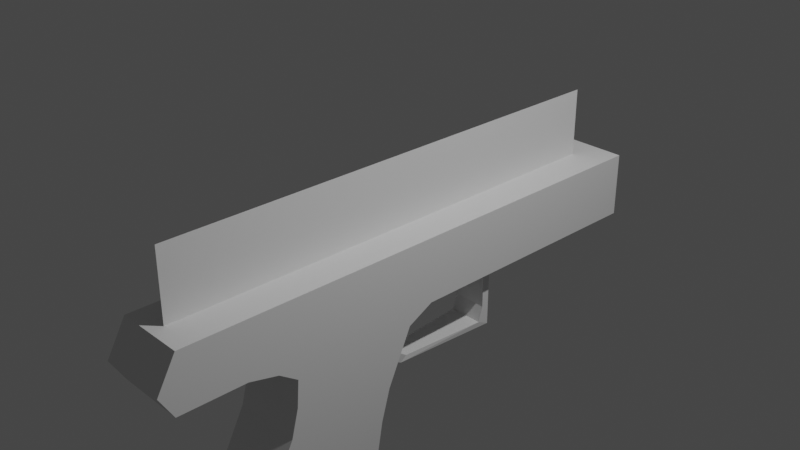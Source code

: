 # Source: blend.blend  (saved by Blender 2.93.21; exported with 4.5.12 LTS)
import bpy
from mathutils import Matrix  # noqa: F401  (used for matrix-valued properties, if any)

bpy.ops.wm.read_factory_settings(use_empty=True)
scene = bpy.context.scene
scene.name = 'Scene'

# ---- collections
col_collection = bpy.data.collections.new('Collection'); scene.collection.children.link(col_collection)

# ---- world
world_world = bpy.data.worlds.new('World'); scene.world = world_world
world_world.use_nodes = True; world_world.node_tree.nodes.clear()
_N = world_world.node_tree.nodes; _L = world_world.node_tree.links
n0 = _N.new('ShaderNodeOutputWorld'); n0.name = 'World Output'; n0.location = (300, 300)
n1 = _N.new('ShaderNodeBackground'); n1.name = 'Background'; n1.location = (10, 300)
n1.inputs[0].default_value = (0.05088, 0.05088, 0.05088, 1.0)
_L.new(n1.outputs[0], n0.inputs[0])
n0.is_active_output = True
world_world.color = (0.05088, 0.05088, 0.05088)
world_world.use_sun_shadow = False
world_world.sun_shadow_jitter_overblur = 0.0

# ---- cameras
cam_camera = bpy.data.cameras.new('Camera')
cam_camera.clip_end = 100.0
cam_camera.ortho_scale = 7.314

# ---- lights
light_light = bpy.data.lights.new('Light', 'POINT')
light_light.transmission_factor = 0.0
light_light.energy = 1000.0
light_light.shadow_soft_size = 0.1
light_light.shadow_maximum_resolution = 0.006
light_light.use_absolute_resolution = True

# ---- meshes
me_x = bpy.data.meshes.new('Плоскость')
me_x.from_pydata([(0.09432, 3.153, -8.262e-08), (0.4793, 3.153, 3.931e-08), (0.09432, -2.938, -8.262e-08), (0.4793, -3.153, 3.931e-08), (0.8422, 3.153, 1.191e-08), (0.7422, -2.997, 1.946e-08), (0.09432, 0.1076, -8.262e-08), (0.7422, -2.229, -0.2), (0.8422, 0.07768, 1.191e-08), (0.7422, -2.997, -0.2), (0.8259, -1.89, 1.315e-08), (0.09432, -1.415, -8.262e-08), (0.9975, -0.2268, -0.2), (0.7422, -2.229, 1.946e-08), (0.09432, -2.176, -8.262e-08), (0.09432, -0.6537, -8.262e-08), (1.625, -0.5138, -0.2), (1.615, -1.779, -4.64e-08), (0.09432, 1.63, -8.262e-08), (0.09432, -0.6537, -0.2), (0.8422, 1.615, 1.191e-08), (0.09432, -0.4634, -0.2), (0.8422, 0.8464, 1.191e-08), (0.09432, 0.8688, -8.262e-08), (0.09432, 2.391, -8.262e-08), (0.8422, 0.8464, -0.2), (0.8422, 2.384, 1.191e-08), (0.09432, -0.2731, -0.2), (0.9752, -1.673, 1.869e-09), (0.09432, -1.034, -8.262e-08), (0.09432, -0.2731, -8.262e-08), (0.09432, 0.1076, -0.2), (0.9975, -0.2268, 1.919e-10), (0.09432, -0.844, -8.262e-08), (3.788, -0.8126, -0.2), (1.289, -1.696, -2.182e-08), (0.8422, 0.07768, -0.2), (1.625, -0.5138, -4.716e-08), (0.09432, -0.4634, -8.262e-08), (3.479, -2.34, -1.872e-07), (3.788, -0.8126, -2.105e-07), (2.611, -0.723, -1.216e-07), (2.565, -2.155, -1.181e-07), (3.414, -0.8753, -1.823e-07), (3.004, -2.266, -1.513e-07), (2.09, -2.021, -8.227e-08), (1.998, -0.6184, -7.536e-08), (0.09432, 3.153, 0.4), (0.4793, 3.153, 0.4), (0.09432, -2.938, 0.4), (0.4793, -3.153, 0.4), (0.8422, 3.153, 0.4), (0.7422, -2.997, 0.4), (0.09432, 0.1076, 0.4), (0.4793, -1.685e-09, 0.4), (0.8422, 0.07768, 0.4), (0.4793, -1.576, 0.4), (0.8259, -1.89, 0.4), (0.09432, -1.415, 0.4), (0.4793, -2.365, 0.4), (0.7422, -2.229, 0.4), (0.09432, -2.176, 0.4), (0.09432, -0.6537, 0.4), (1.089, -0.8838, 0.4), (1.615, -1.779, 0.4), (0.09432, 1.63, 0.4), (0.4793, 1.576, 0.4), (0.8422, 1.615, 0.4), (0.4793, 0.7882, 0.4), (0.8422, 0.8464, 0.4), (0.09432, 0.8688, 0.4), (0.09432, 2.391, 0.4), (0.4793, 2.365, 0.4), (0.8422, 2.384, 0.4), (0.4793, -1.182, 0.4), (0.9752, -1.673, 0.4), (0.09432, -1.034, 0.4), (0.09432, -0.2731, 0.4), (0.4793, -0.3941, 0.4), (0.9975, -0.2268, 0.4), (0.09432, -0.844, 0.4), (0.4793, -0.9852, 0.4), (1.289, -1.696, 0.4), (0.4793, -0.5911, 0.4), (1.625, -0.5138, 0.4), (0.09432, -0.4634, 0.4), (3.479, -2.34, 0.4), (3.788, -0.8126, 0.4), (2.611, -0.723, 0.4), (2.565, -2.155, 0.4), (3.414, -0.8753, 0.4), (3.004, -2.266, 0.4), (2.09, -2.021, 0.4), (1.998, -0.6184, 0.4), (0.09432, 3.153, -0.4), (0.4793, 3.153, -0.4), (0.09432, -2.938, -0.4), (0.4793, -3.153, -0.4), (0.8422, 3.153, -0.4), (0.7422, -2.997, -0.4), (0.09432, 0.1076, -0.4), (0.4793, 1.685e-09, -0.4), (0.8422, 0.07768, -0.4), (0.4793, -1.576, -0.4), (0.8259, -1.89, -0.4), (0.09432, -1.415, -0.4), (0.4793, -2.365, -0.4), (0.7422, -2.229, -0.4), (0.09432, -2.176, -0.4), (0.09432, -0.6537, -0.4), (1.089, -0.8838, -0.4), (1.615, -1.779, -0.4), (0.09432, 1.63, -0.4), (0.4793, 1.576, -0.4), (0.8422, 1.615, -0.4), (0.4793, 0.7882, -0.4), (0.8422, 0.8464, -0.4), (0.09432, 0.8688, -0.4), (0.09432, 2.391, -0.4), (0.4793, 2.365, -0.4), (0.8422, 2.384, -0.4), (0.4793, -1.182, -0.4), (0.9752, -1.673, -0.4), (0.09432, -1.034, -0.4), (0.09432, -0.2731, -0.4), (0.4793, -0.3941, -0.4), (0.9975, -0.2268, -0.4), (0.09432, -0.844, -0.4), (0.4793, -0.9852, -0.4), (1.289, -1.696, -0.4), (0.4793, -0.5911, -0.4), (1.625, -0.5138, -0.4), (0.09432, -0.4634, -0.4), (3.479, -2.34, -0.4), (3.788, -0.8126, -0.4), (2.611, -0.723, -0.4), (2.565, -2.155, -0.4), (3.414, -0.8753, -0.4), (3.004, -2.266, -0.4), (2.09, -2.021, -0.4), (1.998, -0.6184, -0.4), (2.09, -2.021, -0.2), (0.09432, -2.938, -0.2), (0.4793, -3.153, -0.2), (0.8422, 1.615, -0.2), (3.479, -2.34, -0.2), (0.4793, 3.153, -0.2), (3.414, -0.8753, -0.2), (0.09432, -1.415, -0.2), (0.09432, -2.176, -0.2), (1.289, -1.696, -0.2), (1.615, -1.779, -0.2), (0.09432, 1.63, -0.2), (0.09432, 0.8688, -0.2), (0.09432, 3.153, -0.2), (0.09432, 2.391, -0.2), (0.8259, -1.89, -0.2), (0.9752, -1.673, -0.2), (2.565, -2.155, -0.2), (3.004, -2.266, -0.2), (0.8422, 2.384, -0.2), (0.8422, 3.153, -0.2), (0.09432, -0.844, -0.2), (0.09432, -1.034, -0.2), (2.611, -0.723, -0.2), (1.998, -0.6184, -0.2), (2.611, -0.723, 0.2), (1.998, -0.6184, 0.2), (0.09432, -0.844, 0.2), (0.09432, -1.034, 0.2), (0.8422, 2.384, 0.2), (0.8422, 3.153, 0.2), (2.565, -2.155, 0.2), (3.004, -2.266, 0.2), (0.8259, -1.89, 0.2), (0.9752, -1.673, 0.2), (0.09432, 3.153, 0.2), (0.09432, 2.391, 0.2), (0.09432, 1.63, 0.2), (0.09432, 0.8688, 0.2), (1.289, -1.696, 0.2), (1.615, -1.779, 0.2), (0.09432, -1.415, 0.2), (0.09432, -2.176, 0.2), (3.414, -0.8753, 0.2), (0.4793, 3.153, 0.2), (3.479, -2.34, 0.2), (0.8422, 1.615, 0.2), (0.09432, -2.938, 0.2), (0.4793, -3.153, 0.2), (2.09, -2.021, 0.2), (0.7422, -2.997, 0.2), (0.7422, -2.229, 0.2), (1.625, -0.5138, 0.2), (0.9975, -0.2268, 0.2), (0.09432, -0.4634, 0.2), (0.09432, -0.6537, 0.2), (0.8422, 0.8464, 0.2), (0.09432, -0.2731, 0.2), (0.09432, 0.1076, 0.2), (3.788, -0.8126, 0.2), (0.8422, 0.07768, 0.2), (0.09432, 1.249, -8.262e-08), (0.8422, 1.231, 1.191e-08), (0.09432, 1.249, 0.4), (0.4793, 1.182, 0.4), (0.8422, 1.231, 0.4), (0.09432, 1.249, -0.4), (0.4793, 1.182, -0.4), (0.8422, 1.231, -0.4), (0.09432, 1.249, -0.2), (0.8422, 1.231, -0.2), (0.8422, 1.231, 0.2), (0.09432, 1.249, 0.2), (0.9402, 1.086, -0.2), (0.9402, 1.086, 1.191e-08), (0.9402, 1.176, 1.191e-08), (0.9402, 1.176, -0.2), (0.9402, 1.086, 0.2), (0.9402, 1.176, 0.2), (1.39, 1.086, -0.2), (1.39, 1.086, 1.191e-08), (1.39, 1.176, 1.191e-08), (1.39, 1.176, -0.2), (1.39, 1.086, 0.2), (1.39, 1.176, 0.2), (1.568, 1.034, -0.2), (1.568, 1.034, 1.713e-08), (1.638, 1.176, 1.191e-08), (1.638, 1.176, -0.2), (1.568, 1.034, 0.2), (1.638, 1.176, 0.2), (1.572, -0.0156, -0.1239), (1.572, -0.0156, 1.44e-08), (1.634, -0.09141, 9.779e-09), (1.634, -0.09141, -0.1239), (1.572, -0.0156, 0.1239), (1.634, -0.09141, 0.1239), (1.27, -0.4455, -0.1861), (1.27, -0.4455, 2.779e-08), (1.362, -0.5593, 2.085e-08), (1.362, -0.5593, -0.1861), (1.27, -0.4455, 0.1861), (1.362, -0.5593, 0.1861), (1.481, -0.2827, -0.07316), (1.481, -0.2827, -3.3e-08), (1.432, -0.2337, -0.07316), (1.432, -0.2337, -0.1463), (1.432, -0.2337, -2.988e-08), (1.432, -0.2337, 0.1463), (1.481, -0.2827, 0.1463), (1.481, -0.2827, 0.07316), (1.432, -0.2337, 0.07316), (1.481, -0.2827, -0.1463)], [], [(31, 27, 124, 100), (27, 21, 132, 124), (211, 144, 114, 209), (143, 9, 99, 97), (149, 142, 96, 108), (21, 19, 109, 132), (161, 146, 95, 98), (165, 16, 131, 140), (7, 156, 104, 107), (79, 194, 252, 249), (9, 7, 107, 99), (141, 158, 136, 139), (163, 148, 105, 123), (142, 143, 97, 96), (157, 150, 129, 122), (144, 160, 120, 114), (159, 145, 133, 138), (146, 154, 94, 95), (147, 164, 135, 137), (148, 149, 108, 105), (150, 151, 111, 129), (210, 153, 117, 207), (154, 155, 118, 94), (156, 157, 122, 104), (158, 159, 138, 136), (160, 161, 98, 120), (162, 163, 123, 127), (164, 165, 140, 135), (61, 59, 50, 49), (72, 48, 51, 73), (78, 54, 55, 79), (70, 68, 54, 53), (59, 56, 57, 60), (76, 74, 56, 58), (50, 59, 60, 52), (58, 56, 59, 61), (85, 83, 63, 62), (81, 63, 64, 82), (71, 72, 66, 65), (205, 66, 67, 206), (54, 68, 69, 55), (204, 205, 68, 70), (47, 48, 72, 71), (66, 72, 73, 67), (56, 74, 75, 57), (80, 81, 74, 76), (53, 54, 78, 77), (83, 78, 79, 84), (62, 63, 81, 80), (74, 81, 82, 75), (63, 83, 84, 64), (77, 78, 83, 85), (91, 90, 87, 86), (92, 93, 88, 89), (89, 88, 90, 91), (64, 84, 93, 92), (167, 166, 88, 93), (169, 168, 80, 76), (171, 170, 73, 51), (173, 172, 89, 91), (175, 174, 57, 75), (177, 176, 47, 71), (213, 178, 65, 204), (181, 180, 82, 64), (183, 182, 58, 61), (166, 184, 90, 88), (176, 185, 48, 47), (186, 173, 91, 86), (170, 187, 67, 73), (180, 175, 75, 82), (189, 188, 49, 50), (182, 169, 76, 58), (172, 190, 92, 89), (192, 191, 52, 60), (32, 12, 246, 248), (174, 192, 60, 57), (193, 167, 93, 84), (185, 171, 51, 48), (196, 195, 85, 62), (188, 183, 61, 49), (191, 189, 50, 52), (212, 197, 69, 206), (195, 198, 77, 85), (198, 199, 53, 77), (199, 179, 70, 53), (200, 186, 86, 87), (168, 196, 62, 80), (201, 194, 79, 55), (197, 201, 55, 69), (184, 200, 87, 90), (178, 177, 71, 65), (190, 181, 64, 92), (108, 96, 97, 106), (119, 120, 98, 95), (125, 126, 102, 101), (117, 100, 101, 115), (106, 107, 104, 103), (123, 105, 103, 121), (97, 99, 107, 106), (105, 108, 106, 103), (132, 109, 110, 130), (128, 129, 111, 110), (118, 112, 113, 119), (208, 209, 114, 113), (101, 102, 116, 115), (207, 117, 115, 208), (94, 118, 119, 95), (113, 114, 120, 119), (103, 104, 122, 121), (127, 123, 121, 128), (100, 124, 125, 101), (130, 131, 126, 125), (109, 127, 128, 110), (121, 122, 129, 128), (110, 111, 131, 130), (124, 132, 130, 125), (138, 133, 134, 137), (139, 136, 135, 140), (136, 138, 137, 135), (111, 139, 140, 131), (153, 31, 100, 117), (145, 34, 134, 133), (19, 162, 127, 109), (12, 36, 102, 126), (36, 25, 116, 102), (34, 147, 137, 134), (155, 152, 112, 118), (151, 141, 139, 111), (17, 45, 141, 151), (24, 18, 152, 155), (40, 43, 147, 34), (8, 22, 25, 36), (32, 8, 36, 12), (15, 33, 162, 19), (39, 40, 34, 145), (23, 6, 31, 153), (41, 46, 165, 164), (33, 29, 163, 162), (26, 4, 161, 160), (42, 44, 159, 158), (10, 28, 157, 156), (0, 24, 155, 154), (202, 23, 153, 210), (35, 17, 151, 150), (11, 14, 149, 148), (43, 41, 164, 147), (1, 0, 154, 146), (44, 39, 145, 159), (20, 26, 160, 144), (28, 35, 150, 157), (2, 3, 143, 142), (29, 11, 148, 163), (45, 42, 158, 141), (5, 13, 7, 9), (193, 84, 250, 251), (13, 10, 156, 7), (46, 37, 16, 165), (4, 1, 146, 161), (38, 15, 19, 21), (14, 2, 142, 149), (3, 5, 9, 143), (203, 20, 144, 211), (30, 38, 21, 27), (6, 30, 27, 31), (45, 17, 181, 190), (18, 24, 177, 178), (43, 40, 200, 184), (22, 8, 201, 197), (8, 32, 194, 201), (33, 15, 196, 168), (40, 39, 186, 200), (6, 23, 179, 199), (30, 6, 199, 198), (38, 30, 198, 195), (22, 197, 218, 215), (5, 3, 189, 191), (2, 14, 183, 188), (15, 38, 195, 196), (1, 4, 171, 185), (37, 46, 167, 193), (10, 13, 192, 174), (37, 193, 251, 245), (13, 5, 191, 192), (42, 45, 190, 172), (11, 29, 169, 182), (3, 2, 188, 189), (35, 28, 175, 180), (26, 20, 187, 170), (39, 44, 173, 186), (0, 1, 185, 176), (41, 43, 184, 166), (14, 11, 182, 183), (17, 35, 180, 181), (202, 18, 178, 213), (24, 0, 176, 177), (28, 10, 174, 175), (44, 42, 172, 173), (4, 26, 170, 171), (29, 33, 168, 169), (46, 41, 166, 167), (23, 202, 213, 179), (20, 203, 212, 187), (203, 211, 217, 216), (18, 202, 210, 152), (112, 207, 208, 113), (115, 116, 209, 208), (187, 212, 206, 67), (179, 213, 204, 70), (65, 66, 205, 204), (68, 205, 206, 69), (152, 210, 207, 112), (25, 211, 209, 116), (216, 217, 223, 222), (215, 218, 224, 221), (25, 22, 215, 214), (197, 212, 219, 218), (212, 203, 216, 219), (211, 25, 214, 217), (220, 221, 227, 226), (223, 220, 226, 229), (218, 219, 225, 224), (217, 214, 220, 223), (214, 215, 221, 220), (219, 216, 222, 225), (230, 231, 237, 236), (228, 229, 235, 234), (225, 222, 228, 231), (221, 224, 230, 227), (222, 223, 229, 228), (224, 225, 231, 230), (236, 237, 243, 242), (234, 235, 241, 240), (229, 226, 232, 235), (226, 227, 233, 232), (231, 228, 234, 237), (227, 230, 236, 233), (240, 239, 242, 243), (239, 240, 241, 238), (235, 232, 238, 241), (232, 233, 239, 238), (237, 234, 240, 243), (233, 236, 242, 239), (244, 246, 247, 253), (252, 251, 250, 249), (245, 248, 246, 244), (248, 245, 251, 252), (12, 126, 247, 246), (194, 32, 248, 252), (84, 79, 249, 250), (16, 37, 245, 244), (126, 131, 253, 247), (131, 16, 244, 253)])
_uv = me_x.uv_layers.new(name='UVКарта')
_uv.uv.foreach_set('vector', [0.0, 0.5, 0.0, 0.5625, 0.0, 0.5625, 0.0, 0.5, 0.0, 0.5625, 0.0, 0.5938, 0.0, 0.5938, 0.0, 0.5625, 1.0, 0.3125, 1.0, 0.25, 1.0, 0.25, 1.0, 0.3125, 1.0, 1.0, 1.0, 1.0, 1.0, 1.0, 1.0, 1.0, 0.0, 0.875, 0.0, 1.0, 0.0, 1.0, 0.0, 0.875, 0.0, 0.5938, 0.0, 0.625, 0.0, 0.625, 0.0, 0.5938, 1.0, 0.0, 1.0, 0.0, 1.0, 0.0, 1.0, 0.0, 1.0, 0.5938, 1.0, 0.5938, 1.0, 0.5938, 1.0, 0.5938, 1.0, 0.875, 1.0, 0.75, 1.0, 0.75, 1.0, 0.875, 1.0, 0.5625, 1.0, 0.5625, 1.0, 0.5625, 1.0, 0.5625, 1.0, 1.0, 1.0, 0.875, 1.0, 0.875, 1.0, 1.0, 1.0, 0.625, 1.0, 0.625, 1.0, 0.625, 1.0, 0.625, 0.0, 0.6875, 0.0, 0.75, 0.0, 0.75, 0.0, 0.6875, 0.0, 1.0, 1.0, 1.0, 1.0, 1.0, 0.0, 1.0, 1.0, 0.6875, 1.0, 0.6562, 1.0, 0.6562, 1.0, 0.6875, 1.0, 0.25, 1.0, 0.125, 1.0, 0.125, 1.0, 0.25, 1.0, 0.625, 1.0, 0.625, 1.0, 0.625, 1.0, 0.625, 1.0, 0.0, 0.0, 0.0, 0.0, 0.0, 1.0, 0.0, 1.0, 0.5938, 1.0, 0.5938, 1.0, 0.5938, 1.0, 0.5938, 0.0, 0.75, 0.0, 0.875, 0.0, 0.875, 0.0, 0.75, 1.0, 0.6562, 1.0, 0.625, 1.0, 0.625, 1.0, 0.6562, 0.0, 0.3125, 0.0, 0.375, 0.0, 0.375, 0.0, 0.3125, 0.0, 0.0, 0.0, 0.125, 0.0, 0.125, 0.0, 0.0, 1.0, 0.75, 1.0, 0.6875, 1.0, 0.6875, 1.0, 0.75, 1.0, 0.625, 1.0, 0.625, 1.0, 0.625, 1.0, 0.625, 1.0, 0.125, 1.0, 0.0, 1.0, 0.0, 1.0, 0.125, 0.0, 0.6562, 0.0, 0.6875, 0.0, 0.6875, 0.0, 0.6562, 1.0, 0.5938, 1.0, 0.5938, 1.0, 0.5938, 1.0, 0.5938, 0.0, 0.875, 1.0, 0.875, 1.0, 1.0, 0.0, 1.0, 1.0, 0.125, 1.0, 0.0, 1.0, 0.0, 1.0, 0.125, 1.0, 0.5625, 1.0, 0.5, 1.0, 0.5, 1.0, 0.5625, 0.0, 0.375, 1.0, 0.375, 1.0, 0.5, 0.0, 0.5, 1.0, 0.875, 1.0, 0.75, 1.0, 0.75, 1.0, 0.875, 0.0, 0.6875, 1.0, 0.6875, 1.0, 0.75, 0.0, 0.75, 1.0, 1.0, 1.0, 0.875, 1.0, 0.875, 1.0, 1.0, 0.0, 0.75, 1.0, 0.75, 1.0, 0.875, 0.0, 0.875, 0.0, 0.5938, 1.0, 0.5937, 1.0, 0.625, 0.0, 0.625, 1.0, 0.6562, 1.0, 0.625, 1.0, 0.625, 1.0, 0.6562, 0.0, 0.125, 1.0, 0.125, 1.0, 0.25, 0.0, 0.25, 1.0, 0.3125, 1.0, 0.25, 1.0, 0.25, 1.0, 0.3125, 1.0, 0.5, 1.0, 0.375, 1.0, 0.375, 1.0, 0.5, 0.0, 0.3125, 1.0, 0.3125, 1.0, 0.375, 0.0, 0.375, 0.0, 0.0, 1.0, 0.0, 1.0, 0.125, 0.0, 0.125, 1.0, 0.25, 1.0, 0.125, 1.0, 0.125, 1.0, 0.25, 1.0, 0.75, 1.0, 0.6875, 1.0, 0.6875, 1.0, 0.75, 0.0, 0.6562, 1.0, 0.6562, 1.0, 0.6875, 0.0, 0.6875, 0.0, 0.5, 1.0, 0.5, 1.0, 0.5625, 0.0, 0.5625, 1.0, 0.5937, 1.0, 0.5625, 1.0, 0.5625, 1.0, 0.5938, 0.0, 0.625, 1.0, 0.625, 1.0, 0.6562, 0.0, 0.6562, 1.0, 0.6875, 1.0, 0.6562, 1.0, 0.6562, 1.0, 0.6875, 1.0, 0.625, 1.0, 0.5937, 1.0, 0.5938, 1.0, 0.625, 0.0, 0.5625, 1.0, 0.5625, 1.0, 0.5937, 0.0, 0.5938, 1.0, 0.625, 1.0, 0.5938, 1.0, 0.5938, 1.0, 0.625, 1.0, 0.625, 1.0, 0.5938, 1.0, 0.5938, 1.0, 0.625, 1.0, 0.625, 1.0, 0.5938, 1.0, 0.5938, 1.0, 0.625, 1.0, 0.625, 1.0, 0.5938, 1.0, 0.5938, 1.0, 0.625, 1.0, 0.5938, 1.0, 0.5938, 1.0, 0.5938, 1.0, 0.5938, 0.0, 0.6875, 0.0, 0.6562, 0.0, 0.6562, 0.0, 0.6875, 1.0, 0.0, 1.0, 0.125, 1.0, 0.125, 1.0, 0.0, 1.0, 0.625, 1.0, 0.625, 1.0, 0.625, 1.0, 0.625, 1.0, 0.6875, 1.0, 0.75, 1.0, 0.75, 1.0, 0.6875, 0.0, 0.125, 0.0, 0.0, 0.0, 0.0, 0.0, 0.125, 0.0, 0.3125, 0.0, 0.25, 0.0, 0.25, 0.0, 0.3125, 1.0, 0.625, 1.0, 0.6562, 1.0, 0.6562, 1.0, 0.625, 0.0, 0.875, 0.0, 0.75, 0.0, 0.75, 0.0, 0.875, 1.0, 0.5938, 1.0, 0.5938, 1.0, 0.5938, 1.0, 0.5938, 0.0, 0.0, 1.0, 0.0, 1.0, 0.0, 0.0, 0.0, 1.0, 0.625, 1.0, 0.625, 1.0, 0.625, 1.0, 0.625, 1.0, 0.125, 1.0, 0.25, 1.0, 0.25, 1.0, 0.125, 1.0, 0.6562, 1.0, 0.6875, 1.0, 0.6875, 1.0, 0.6562, 1.0, 1.0, 0.0, 1.0, 0.0, 1.0, 1.0, 1.0, 0.0, 0.75, 0.0, 0.6875, 0.0, 0.6875, 0.0, 0.75, 1.0, 0.625, 1.0, 0.625, 1.0, 0.625, 1.0, 0.625, 1.0, 0.875, 1.0, 1.0, 1.0, 1.0, 1.0, 0.875, 1.0, 0.5625, 1.0, 0.5625, 1.0, 0.5625, 1.0, 0.5625, 1.0, 0.75, 1.0, 0.875, 1.0, 0.875, 1.0, 0.75, 1.0, 0.5938, 1.0, 0.5938, 1.0, 0.5938, 1.0, 0.5938, 1.0, 0.0, 1.0, 0.0, 1.0, 0.0, 1.0, 0.0, 0.0, 0.625, 0.0, 0.5938, 0.0, 0.5938, 0.0, 0.625, 0.0, 1.0, 0.0, 0.875, 0.0, 0.875, 0.0, 1.0, 1.0, 1.0, 1.0, 1.0, 1.0, 1.0, 1.0, 1.0, 1.0, 0.3125, 1.0, 0.375, 1.0, 0.375, 1.0, 0.3125, 0.0, 0.5938, 0.0, 0.5625, 0.0, 0.5625, 0.0, 0.5938, 0.0, 0.5625, 0.0, 0.5, 0.0, 0.5, 0.0, 0.5625, 0.0, 0.5, 0.0, 0.375, 0.0, 0.375, 0.0, 0.5, 1.0, 0.5938, 1.0, 0.625, 1.0, 0.625, 1.0, 0.5938, 0.0, 0.6562, 0.0, 0.625, 0.0, 0.625, 0.0, 0.6562, 1.0, 0.5, 1.0, 0.5625, 1.0, 0.5625, 1.0, 0.5, 1.0, 0.375, 1.0, 0.5, 1.0, 0.5, 1.0, 0.375, 1.0, 0.5938, 1.0, 0.5938, 1.0, 0.5938, 1.0, 0.5938, 0.0, 0.25, 0.0, 0.125, 0.0, 0.125, 0.0, 0.25, 1.0, 0.625, 1.0, 0.625, 1.0, 0.625, 1.0, 0.625, 0.0, 0.875, 0.0, 1.0, 1.0, 1.0, 1.0, 0.875, 1.0, 0.125, 1.0, 0.125, 1.0, 0.0, 1.0, 0.0, 1.0, 0.5625, 1.0, 0.5625, 1.0, 0.5, 1.0, 0.5, 0.0, 0.375, 0.0, 0.5, 1.0, 0.5, 1.0, 0.375, 1.0, 0.875, 1.0, 0.875, 1.0, 0.75, 1.0, 0.75, 0.0, 0.6875, 0.0, 0.75, 1.0, 0.75, 1.0, 0.6875, 1.0, 1.0, 1.0, 1.0, 1.0, 0.875, 1.0, 0.875, 0.0, 0.75, 0.0, 0.875, 1.0, 0.875, 1.0, 0.75, 0.0, 0.5938, 0.0, 0.625, 1.0, 0.625, 1.0, 0.5937, 1.0, 0.6562, 1.0, 0.6562, 1.0, 0.625, 1.0, 0.625, 0.0, 0.125, 0.0, 0.25, 1.0, 0.25, 1.0, 0.125, 1.0, 0.3125, 1.0, 0.3125, 1.0, 0.25, 1.0, 0.25, 1.0, 0.5, 1.0, 0.5, 1.0, 0.375, 1.0, 0.375, 0.0, 0.3125, 0.0, 0.375, 1.0, 0.375, 1.0, 0.3125, 0.0, 0.0, 0.0, 0.125, 1.0, 0.125, 1.0, 0.0, 1.0, 0.25, 1.0, 0.25, 1.0, 0.125, 1.0, 0.125, 1.0, 0.75, 1.0, 0.75, 1.0, 0.6875, 1.0, 0.6875, 0.0, 0.6562, 0.0, 0.6875, 1.0, 0.6875, 1.0, 0.6562, 0.0, 0.5, 0.0, 0.5625, 1.0, 0.5625, 1.0, 0.5, 1.0, 0.5937, 1.0, 0.5938, 1.0, 0.5625, 1.0, 0.5625, 0.0, 0.625, 0.0, 0.6562, 1.0, 0.6562, 1.0, 0.625, 1.0, 0.6875, 1.0, 0.6875, 1.0, 0.6562, 1.0, 0.6562, 1.0, 0.625, 1.0, 0.625, 1.0, 0.5938, 1.0, 0.5937, 0.0, 0.5625, 0.0, 0.5938, 1.0, 0.5937, 1.0, 0.5625, 1.0, 0.625, 1.0, 0.625, 1.0, 0.5938, 1.0, 0.5938, 1.0, 0.625, 1.0, 0.625, 1.0, 0.5938, 1.0, 0.5938, 1.0, 0.625, 1.0, 0.625, 1.0, 0.5938, 1.0, 0.5938, 1.0, 0.625, 1.0, 0.625, 1.0, 0.5938, 1.0, 0.5938, 0.0, 0.375, 0.0, 0.5, 0.0, 0.5, 0.0, 0.375, 1.0, 0.625, 1.0, 0.5938, 1.0, 0.5938, 1.0, 0.625, 0.0, 0.625, 0.0, 0.6562, 0.0, 0.6562, 0.0, 0.625, 1.0, 0.5625, 1.0, 0.5, 1.0, 0.5, 1.0, 0.5625, 1.0, 0.5, 1.0, 0.375, 1.0, 0.375, 1.0, 0.5, 1.0, 0.5938, 1.0, 0.5938, 1.0, 0.5938, 1.0, 0.5938, 0.0, 0.125, 0.0, 0.25, 0.0, 0.25, 0.0, 0.125, 1.0, 0.625, 1.0, 0.625, 1.0, 0.625, 1.0, 0.625, 1.0, 0.625, 1.0, 0.625, 1.0, 0.625, 1.0, 0.625, 0.0, 0.125, 0.0, 0.25, 0.0, 0.25, 0.0, 0.125, 1.0, 0.5938, 1.0, 0.5938, 1.0, 0.5938, 1.0, 0.5938, 1.0, 0.5, 1.0, 0.375, 1.0, 0.375, 1.0, 0.5, 1.0, 0.5625, 1.0, 0.5, 1.0, 0.5, 1.0, 0.5625, 0.0, 0.625, 0.0, 0.6562, 0.0, 0.6562, 0.0, 0.625, 1.0, 0.625, 1.0, 0.5938, 1.0, 0.5938, 1.0, 0.625, 0.0, 0.375, 0.0, 0.5, 0.0, 0.5, 0.0, 0.375, 1.0, 0.5938, 1.0, 0.5938, 1.0, 0.5938, 1.0, 0.5938, 0.0, 0.6562, 0.0, 0.6875, 0.0, 0.6875, 0.0, 0.6562, 1.0, 0.125, 1.0, 0.0, 1.0, 0.0, 1.0, 0.125, 1.0, 0.625, 1.0, 0.625, 1.0, 0.625, 1.0, 0.625, 1.0, 0.75, 1.0, 0.6875, 1.0, 0.6875, 1.0, 0.75, 0.0, 0.0, 0.0, 0.125, 0.0, 0.125, 0.0, 0.0, 0.0, 0.3125, 0.0, 0.375, 0.0, 0.375, 0.0, 0.3125, 1.0, 0.6562, 1.0, 0.625, 1.0, 0.625, 1.0, 0.6562, 0.0, 0.75, 0.0, 0.875, 0.0, 0.875, 0.0, 0.75, 1.0, 0.5938, 1.0, 0.5938, 1.0, 0.5938, 1.0, 0.5938, 1.0, 0.0, 0.0, 0.0, 0.0, 0.0, 1.0, 0.0, 1.0, 0.625, 1.0, 0.625, 1.0, 0.625, 1.0, 0.625, 1.0, 0.25, 1.0, 0.125, 1.0, 0.125, 1.0, 0.25, 1.0, 0.6875, 1.0, 0.6562, 1.0, 0.6562, 1.0, 0.6875, 0.0, 1.0, 1.0, 1.0, 1.0, 1.0, 0.0, 1.0, 0.0, 0.6875, 0.0, 0.75, 0.0, 0.75, 0.0, 0.6875, 1.0, 0.625, 1.0, 0.625, 1.0, 0.625, 1.0, 0.625, 1.0, 1.0, 1.0, 0.875, 1.0, 0.875, 1.0, 1.0, 1.0, 0.5938, 1.0, 0.5938, 1.0, 0.5938, 1.0, 0.5938, 1.0, 0.875, 1.0, 0.75, 1.0, 0.75, 1.0, 0.875, 1.0, 0.5938, 1.0, 0.5938, 1.0, 0.5938, 1.0, 0.5938, 1.0, 0.0, 1.0, 0.0, 1.0, 0.0, 1.0, 0.0, 0.0, 0.5938, 0.0, 0.625, 0.0, 0.625, 0.0, 0.5938, 0.0, 0.875, 0.0, 1.0, 0.0, 1.0, 0.0, 0.875, 1.0, 1.0, 1.0, 1.0, 1.0, 1.0, 1.0, 1.0, 1.0, 0.3125, 1.0, 0.25, 1.0, 0.25, 1.0, 0.3125, 0.0, 0.5625, 0.0, 0.5938, 0.0, 0.5938, 0.0, 0.5625, 0.0, 0.5, 0.0, 0.5625, 0.0, 0.5625, 0.0, 0.5, 1.0, 0.625, 1.0, 0.625, 1.0, 0.625, 1.0, 0.625, 0.0, 0.25, 0.0, 0.125, 0.0, 0.125, 0.0, 0.25, 1.0, 0.5938, 1.0, 0.5938, 1.0, 0.5938, 1.0, 0.5938, 1.0, 0.375, 1.0, 0.5, 1.0, 0.5, 1.0, 0.375, 1.0, 0.5, 1.0, 0.5625, 1.0, 0.5625, 1.0, 0.5, 0.0, 0.6562, 0.0, 0.625, 0.0, 0.625, 0.0, 0.6562, 1.0, 0.5938, 1.0, 0.625, 1.0, 0.625, 1.0, 0.5938, 0.0, 0.5, 0.0, 0.375, 0.0, 0.375, 0.0, 0.5, 0.0, 0.5625, 0.0, 0.5, 0.0, 0.5, 0.0, 0.5625, 0.0, 0.5938, 0.0, 0.5625, 0.0, 0.5625, 0.0, 0.5938, 1.0, 0.375, 1.0, 0.375, 1.0, 0.375, 1.0, 0.375, 1.0, 1.0, 1.0, 1.0, 1.0, 1.0, 1.0, 1.0, 0.0, 1.0, 0.0, 0.875, 0.0, 0.875, 0.0, 1.0, 0.0, 0.625, 0.0, 0.5938, 0.0, 0.5938, 0.0, 0.625, 1.0, 0.0, 1.0, 0.0, 1.0, 0.0, 1.0, 0.0, 1.0, 0.5938, 1.0, 0.5938, 1.0, 0.5938, 1.0, 0.5938, 1.0, 0.75, 1.0, 0.875, 1.0, 0.875, 1.0, 0.75, 1.0, 0.5938, 1.0, 0.5938, 1.0, 0.5938, 1.0, 0.5938, 1.0, 0.875, 1.0, 1.0, 1.0, 1.0, 1.0, 0.875, 1.0, 0.625, 1.0, 0.625, 1.0, 0.625, 1.0, 0.625, 0.0, 0.75, 0.0, 0.6875, 0.0, 0.6875, 0.0, 0.75, 1.0, 1.0, 0.0, 1.0, 0.0, 1.0, 1.0, 1.0, 1.0, 0.6562, 1.0, 0.6875, 1.0, 0.6875, 1.0, 0.6562, 1.0, 0.125, 1.0, 0.25, 1.0, 0.25, 1.0, 0.125, 1.0, 0.625, 1.0, 0.625, 1.0, 0.625, 1.0, 0.625, 0.0, 0.0, 1.0, 0.0, 1.0, 0.0, 0.0, 0.0, 1.0, 0.5938, 1.0, 0.5938, 1.0, 0.5938, 1.0, 0.5938, 0.0, 0.875, 0.0, 0.75, 0.0, 0.75, 0.0, 0.875, 1.0, 0.625, 1.0, 0.6562, 1.0, 0.6562, 1.0, 0.625, 0.0, 0.3125, 0.0, 0.25, 0.0, 0.25, 0.0, 0.3125, 0.0, 0.125, 0.0, 0.0, 0.0, 0.0, 0.0, 0.125, 1.0, 0.6875, 1.0, 0.75, 1.0, 0.75, 1.0, 0.6875, 1.0, 0.625, 1.0, 0.625, 1.0, 0.625, 1.0, 0.625, 1.0, 0.0, 1.0, 0.125, 1.0, 0.125, 1.0, 0.0, 0.0, 0.6875, 0.0, 0.6562, 0.0, 0.6562, 0.0, 0.6875, 1.0, 0.5938, 1.0, 0.5938, 1.0, 0.5938, 1.0, 0.5938, 0.0, 0.375, 0.0, 0.3125, 0.0, 0.3125, 0.0, 0.375, 1.0, 0.25, 1.0, 0.3125, 1.0, 0.3125, 1.0, 0.25, 1.0, 0.3125, 1.0, 0.3125, 1.0, 0.3125, 1.0, 0.3125, 0.0, 0.25, 0.0, 0.3125, 0.0, 0.3125, 0.0, 0.25, 0.0, 0.25, 0.0, 0.3125, 1.0, 0.3125, 1.0, 0.25, 1.0, 0.375, 1.0, 0.375, 1.0, 0.3125, 1.0, 0.3125, 1.0, 0.25, 1.0, 0.3125, 1.0, 0.3125, 1.0, 0.25, 0.0, 0.375, 0.0, 0.3125, 0.0, 0.3125, 0.0, 0.375, 0.0, 0.25, 1.0, 0.25, 1.0, 0.3125, 0.0, 0.3125, 1.0, 0.375, 1.0, 0.3125, 1.0, 0.3125, 1.0, 0.375, 0.0, 0.25, 0.0, 0.3125, 0.0, 0.3125, 0.0, 0.25, 1.0, 0.375, 1.0, 0.3125, 1.0, 0.3125, 1.0, 0.375, 1.0, 0.3125, 1.0, 0.3125, 1.0, 0.3125, 1.0, 0.3125, 1.0, 0.375, 1.0, 0.375, 1.0, 0.375, 1.0, 0.375, 1.0, 0.375, 1.0, 0.375, 1.0, 0.375, 1.0, 0.375, 1.0, 0.375, 1.0, 0.3125, 1.0, 0.3125, 1.0, 0.375, 1.0, 0.3125, 1.0, 0.3125, 1.0, 0.3125, 1.0, 0.3125, 1.0, 0.3125, 1.0, 0.375, 1.0, 0.375, 1.0, 0.3125, 1.0, 0.375, 1.0, 0.375, 1.0, 0.375, 1.0, 0.375, 1.0, 0.3125, 1.0, 0.375, 1.0, 0.375, 1.0, 0.3125, 1.0, 0.375, 1.0, 0.3125, 1.0, 0.3125, 1.0, 0.375, 1.0, 0.3125, 1.0, 0.375, 1.0, 0.375, 1.0, 0.3125, 1.0, 0.375, 1.0, 0.375, 1.0, 0.375, 1.0, 0.375, 1.0, 0.3125, 1.0, 0.3125, 1.0, 0.3125, 1.0, 0.3125, 1.0, 0.375, 1.0, 0.3125, 1.0, 0.3125, 1.0, 0.375, 1.0, 0.3125, 1.0, 0.3125, 1.0, 0.3125, 1.0, 0.3125, 1.0, 0.3125, 1.0, 0.3125, 1.0, 0.3125, 1.0, 0.3125, 1.0, 0.375, 1.0, 0.375, 1.0, 0.375, 1.0, 0.375, 1.0, 0.3125, 1.0, 0.3125, 1.0, 0.3125, 1.0, 0.3125, 1.0, 0.375, 1.0, 0.3125, 1.0, 0.3125, 1.0, 0.375, 1.0, 0.375, 1.0, 0.3125, 1.0, 0.3125, 1.0, 0.375, 1.0, 0.3125, 1.0, 0.3125, 1.0, 0.3125, 1.0, 0.3125, 1.0, 0.3125, 1.0, 0.375, 1.0, 0.375, 1.0, 0.3125, 1.0, 0.375, 1.0, 0.375, 1.0, 0.375, 1.0, 0.375, 1.0, 0.3125, 1.0, 0.3125, 1.0, 0.3125, 1.0, 0.3125, 1.0, 0.375, 1.0, 0.375, 1.0, 0.375, 1.0, 0.375, 1.0, 0.3125, 1.0, 0.375, 1.0, 0.375, 1.0, 0.3125, 1.0, 0.375, 1.0, 0.3125, 1.0, 0.3125, 1.0, 0.375, 1.0, 0.3125, 1.0, 0.375, 1.0, 0.375, 1.0, 0.3125, 1.0, 0.375, 1.0, 0.375, 1.0, 0.375, 1.0, 0.375, 1.0, 0.3125, 1.0, 0.3125, 1.0, 0.3125, 1.0, 0.3125, 1.0, 0.375, 1.0, 0.375, 1.0, 0.375, 1.0, 0.375, 1.0, 0.5938, 1.0, 0.5625, 1.0, 0.5625, 1.0, 0.5938, 1.0, 0.5625, 1.0, 0.5938, 1.0, 0.5938, 1.0, 0.5625, 1.0, 0.5938, 1.0, 0.5625, 1.0, 0.5625, 1.0, 0.5938, 1.0, 0.5625, 1.0, 0.5938, 1.0, 0.5938, 1.0, 0.5625, 1.0, 0.5625, 1.0, 0.5625, 1.0, 0.5625, 1.0, 0.5625, 1.0, 0.5625, 1.0, 0.5625, 1.0, 0.5625, 1.0, 0.5625, 1.0, 0.5938, 1.0, 0.5625, 1.0, 0.5625, 1.0, 0.5938, 1.0, 0.5938, 1.0, 0.5938, 1.0, 0.5938, 1.0, 0.5938, 1.0, 0.5625, 1.0, 0.5938, 1.0, 0.5938, 1.0, 0.5625, 1.0, 0.5938, 1.0, 0.5938, 1.0, 0.5938, 1.0, 0.5938])
me_x.use_remesh_fix_poles = True
me_x.use_remesh_preserve_attributes = False
me_x.update()
me_001 = bpy.data.meshes.new('Плоскость.001')
me_001.from_pydata([(-1.0, -1.0, 0.0), (1.0, -1.0, 0.0), (-1.0, 1.0, 0.0), (1.0, 1.0, 0.0)], [], [(0, 1, 3, 2)])
_uv = me_001.uv_layers.new(name='UVКарта')
_uv.uv.foreach_set('vector', [0.0, 0.0, 1.0, 0.0, 1.0, 1.0, 0.0, 1.0])
me_001.use_remesh_fix_poles = True
me_001.use_remesh_preserve_attributes = False
me_001.update()

# ---- objects
ob_light = bpy.data.objects.new('Light', light_light)
ob_camera = bpy.data.objects.new('Camera', cam_camera)
ob_x = bpy.data.objects.new('Плоскость', me_x)
ob_001 = bpy.data.objects.new('Плоскость.001', me_001)

# ---- transforms, parenting, visibility, modifiers, constraints
ob_light.location = (4.076, 1.005, 5.904)
ob_light.rotation_euler = (0.6503, 0.05522, 1.866)
ob_light.lock_rotations_4d = False
ob_light.empty_display_type = 'ARROWS'
ob_light.color = (0.0, 0.0, 0.0, 0.0)
ob_light.lineart.crease_threshold = 0.0
ob_camera.location = (7.359, -6.926, 4.958)
ob_camera.rotation_euler = (1.109, 0.0, 0.8149)
ob_camera.lock_rotations_4d = False
ob_camera.empty_display_type = 'ARROWS'
ob_camera.color = (0.0, 0.0, 0.0, 0.0)
ob_camera.display_type = 'WIRE'
ob_camera.lineart.crease_threshold = 0.0
ob_x.location = (0.0, 0.0, 0.0)
ob_x.rotation_euler = (-0.0, 1.571, 0.0)
ob_001.location = (0.0, 0.0, 0.3)
ob_001.rotation_euler = (-0.0, 1.571, 0.0)
ob_001.scale = (0.4, 2.79, 1.0)

# ---- collection membership
col_collection.objects.link(ob_light)
col_collection.objects.link(ob_camera)
col_collection.objects.link(ob_x)
col_collection.objects.link(ob_001)

# ---- scene / render settings (as saved in the file)
scene.camera = ob_camera
scene.frame_start = 1; scene.frame_end = 250; scene.frame_set(1)
scene.render.engine = 'BLENDER_EEVEE_NEXT'
scene.cycles.use_denoising = False
scene.cycles.samples = 128
scene.cycles.sampling_pattern = 'TABULATED_SOBOL'
scene.cycles.use_adaptive_sampling = False
scene.cycles.use_light_tree = False
scene.view_settings.view_transform = 'Filmic'
bpy.context.view_layer.update()
